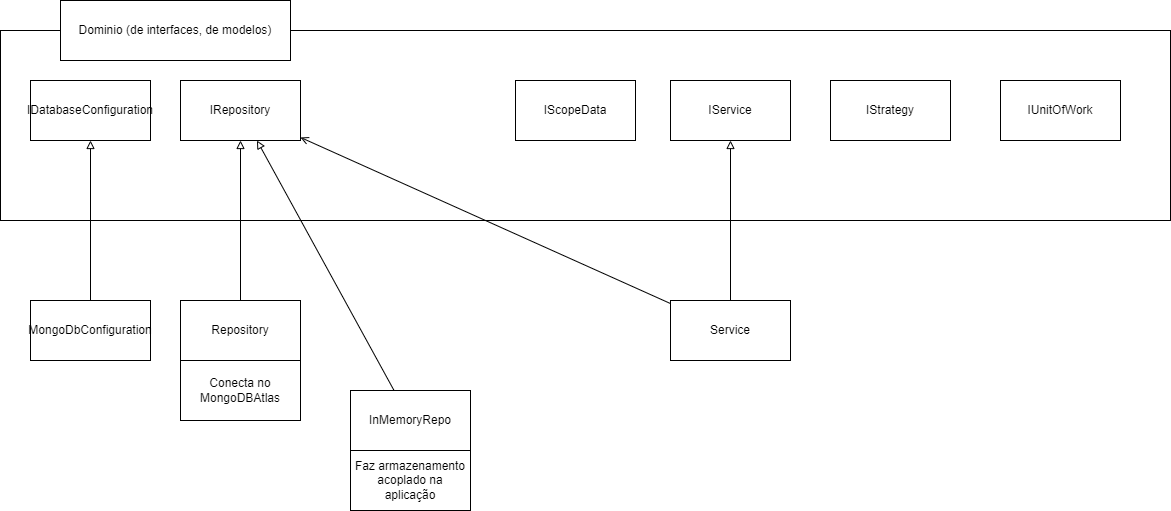

The diagram above was exported from draw.io. Its source (the exported page's mxGraphModel, read from the mxfile embedded in the PNG):
<mxGraphModel dx="814" dy="414" grid="1" gridSize="10" guides="1" tooltips="1" connect="1" arrows="1" fold="1" page="1" pageScale="1" pageWidth="827" pageHeight="1169" math="0" shadow="0">
  <root>
    <mxCell id="0" />
    <mxCell id="1" parent="0" />
    <mxCell id="2" value="" style="rounded=0;whiteSpace=wrap;html=1;fontStyle=0" vertex="1" parent="1">
      <mxGeometry x="80" y="80" width="1170" height="190" as="geometry" />
    </mxCell>
    <mxCell id="3" value="Dominio (de interfaces, de modelos)" style="rounded=0;whiteSpace=wrap;html=1;" vertex="1" parent="1">
      <mxGeometry x="140" y="50" width="230" height="60" as="geometry" />
    </mxCell>
    <mxCell id="18" value="IDatabaseConfiguration" style="rounded=0;whiteSpace=wrap;html=1;" vertex="1" parent="1">
      <mxGeometry x="110" y="130" width="120" height="60" as="geometry" />
    </mxCell>
    <mxCell id="19" value="IRepository" style="rounded=0;whiteSpace=wrap;html=1;" vertex="1" parent="1">
      <mxGeometry x="260" y="130" width="120" height="60" as="geometry" />
    </mxCell>
    <mxCell id="20" value="IScopeData" style="rounded=0;whiteSpace=wrap;html=1;" vertex="1" parent="1">
      <mxGeometry x="595" y="130" width="120" height="60" as="geometry" />
    </mxCell>
    <mxCell id="21" value="IService" style="rounded=0;whiteSpace=wrap;html=1;" vertex="1" parent="1">
      <mxGeometry x="750" y="130" width="120" height="60" as="geometry" />
    </mxCell>
    <mxCell id="22" value="IStrategy" style="rounded=0;whiteSpace=wrap;html=1;" vertex="1" parent="1">
      <mxGeometry x="910" y="130" width="120" height="60" as="geometry" />
    </mxCell>
    <mxCell id="23" value="IUnitOfWork" style="rounded=0;whiteSpace=wrap;html=1;" vertex="1" parent="1">
      <mxGeometry x="1080" y="130" width="120" height="60" as="geometry" />
    </mxCell>
    <mxCell id="27" style="edgeStyle=none;html=1;endArrow=block;endFill=0;" edge="1" parent="1" source="24" target="18">
      <mxGeometry relative="1" as="geometry" />
    </mxCell>
    <mxCell id="24" value="MongoDbConfiguration" style="rounded=0;whiteSpace=wrap;html=1;" vertex="1" parent="1">
      <mxGeometry x="110" y="350" width="120" height="60" as="geometry" />
    </mxCell>
    <mxCell id="26" style="edgeStyle=none;html=1;endArrow=block;endFill=0;" edge="1" parent="1" source="25" target="19">
      <mxGeometry relative="1" as="geometry" />
    </mxCell>
    <mxCell id="25" value="Repository" style="rounded=0;whiteSpace=wrap;html=1;" vertex="1" parent="1">
      <mxGeometry x="260" y="350" width="120" height="60" as="geometry" />
    </mxCell>
    <mxCell id="29" style="edgeStyle=none;html=1;endArrow=block;endFill=0;" edge="1" parent="1" source="28" target="19">
      <mxGeometry relative="1" as="geometry" />
    </mxCell>
    <mxCell id="28" value="InMemoryRepo" style="rounded=0;whiteSpace=wrap;html=1;" vertex="1" parent="1">
      <mxGeometry x="430" y="440" width="120" height="60" as="geometry" />
    </mxCell>
    <mxCell id="30" value="Conecta no MongoDBAtlas" style="rounded=0;whiteSpace=wrap;html=1;" vertex="1" parent="1">
      <mxGeometry x="260" y="410" width="120" height="60" as="geometry" />
    </mxCell>
    <mxCell id="31" value="Faz armazenamento acoplado na aplicação" style="rounded=0;whiteSpace=wrap;html=1;" vertex="1" parent="1">
      <mxGeometry x="430" y="500" width="120" height="60" as="geometry" />
    </mxCell>
    <mxCell id="33" style="edgeStyle=none;html=1;endArrow=block;endFill=0;" edge="1" parent="1" source="32" target="21">
      <mxGeometry relative="1" as="geometry" />
    </mxCell>
    <mxCell id="34" style="edgeStyle=none;html=1;endArrow=open;endFill=0;" edge="1" parent="1" source="32" target="19">
      <mxGeometry relative="1" as="geometry" />
    </mxCell>
    <mxCell id="32" value="Service" style="rounded=0;whiteSpace=wrap;html=1;" vertex="1" parent="1">
      <mxGeometry x="750" y="350" width="120" height="60" as="geometry" />
    </mxCell>
  </root>
</mxGraphModel>